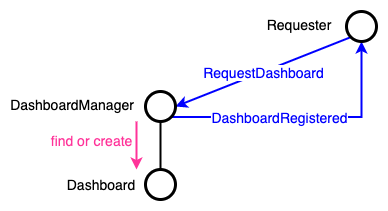

The diagram above was exported from draw.io. Its source (the exported page's mxGraphModel, read from the mxfile embedded in the PNG):
<mxGraphModel dx="1426" dy="771" grid="1" gridSize="10" guides="1" tooltips="1" connect="1" arrows="1" fold="1" page="1" pageScale="1" pageWidth="827" pageHeight="1169" math="0" shadow="0">
  <root>
    <mxCell id="0" />
    <mxCell id="1" parent="0" />
    <mxCell id="2" value="&lt;font style=&quot;font-size: 14px&quot;&gt;DashboardManager&lt;/font&gt;" style="text;html=1;strokeColor=none;fillColor=none;align=center;verticalAlign=middle;whiteSpace=wrap;rounded=0;" vertex="1" parent="1">
      <mxGeometry x="78" y="143" width="40" height="20" as="geometry" />
    </mxCell>
    <mxCell id="3" value="&lt;font style=&quot;font-size: 14px&quot;&gt;Dashboard&lt;br&gt;&lt;/font&gt;" style="text;html=1;strokeColor=none;fillColor=none;align=center;verticalAlign=middle;whiteSpace=wrap;rounded=0;" vertex="1" parent="1">
      <mxGeometry x="107" y="223" width="40" height="20" as="geometry" />
    </mxCell>
    <mxCell id="4" value="" style="endArrow=none;html=1;strokeWidth=2;entryX=0.5;entryY=1;entryDx=0;entryDy=0;exitX=0.5;exitY=0;exitDx=0;exitDy=0;" edge="1" source="14" target="13" parent="1">
      <mxGeometry width="50" height="50" relative="1" as="geometry">
        <mxPoint x="177" y="380" as="sourcePoint" />
        <mxPoint x="227" y="330" as="targetPoint" />
      </mxGeometry>
    </mxCell>
    <mxCell id="5" value="" style="endArrow=classic;html=1;strokeColor=#0000FF;strokeWidth=2;exitX=0;exitY=1;exitDx=0;exitDy=0;entryX=1;entryY=0.5;entryDx=0;entryDy=0;" edge="1" source="12" target="13" parent="1">
      <mxGeometry relative="1" as="geometry">
        <mxPoint x="201" y="450" as="sourcePoint" />
        <mxPoint x="467" y="450" as="targetPoint" />
      </mxGeometry>
    </mxCell>
    <mxCell id="6" value="&lt;font style=&quot;font-size: 14px&quot; color=&quot;#0000ff&quot;&gt;RequestDashboard&lt;/font&gt;" style="edgeLabel;resizable=0;html=1;align=center;verticalAlign=middle;spacingLeft=0;" connectable="0" vertex="1" parent="5">
      <mxGeometry relative="1" as="geometry" />
    </mxCell>
    <mxCell id="7" value="" style="endArrow=classic;html=1;strokeColor=#0000FF;strokeWidth=2;entryX=0.5;entryY=1;entryDx=0;entryDy=0;edgeStyle=orthogonalEdgeStyle;exitX=1;exitY=1;exitDx=0;exitDy=0;rounded=0;" edge="1" source="13" target="12" parent="1">
      <mxGeometry relative="1" as="geometry">
        <mxPoint x="387" y="235" as="sourcePoint" />
        <mxPoint x="247" y="340" as="targetPoint" />
      </mxGeometry>
    </mxCell>
    <mxCell id="8" value="&lt;font style=&quot;font-size: 14px&quot; color=&quot;#0000ff&quot;&gt;DashboardRegistered&lt;/font&gt;" style="edgeLabel;resizable=0;html=1;align=center;verticalAlign=middle;spacingBottom=0;spacingRight=50;" connectable="0" vertex="1" parent="7">
      <mxGeometry relative="1" as="geometry" />
    </mxCell>
    <mxCell id="9" value="&lt;font style=&quot;font-size: 14px&quot;&gt;Requester&lt;/font&gt;" style="text;html=1;strokeColor=none;fillColor=none;align=center;verticalAlign=middle;whiteSpace=wrap;rounded=0;" vertex="1" parent="1">
      <mxGeometry x="305" y="63" width="40" height="20" as="geometry" />
    </mxCell>
    <mxCell id="10" value="" style="endArrow=classic;html=1;strokeWidth=2;strokeColor=#FF3399;" edge="1" parent="1">
      <mxGeometry relative="1" as="geometry">
        <mxPoint x="162" y="170" as="sourcePoint" />
        <mxPoint x="162" y="218" as="targetPoint" />
      </mxGeometry>
    </mxCell>
    <mxCell id="11" value="&lt;font color=&quot;#ff3399&quot;&gt;&lt;span style=&quot;font-size: 14px&quot;&gt;find or create&lt;/span&gt;&lt;/font&gt;" style="edgeLabel;resizable=0;html=1;align=center;verticalAlign=middle;spacingLeft=0;spacingRight=92;spacingBottom=12;" connectable="0" vertex="1" parent="10">
      <mxGeometry relative="1" as="geometry" />
    </mxCell>
    <mxCell id="12" value="" style="ellipse;whiteSpace=wrap;html=1;aspect=fixed;strokeWidth=3;" vertex="1" parent="1">
      <mxGeometry x="372" y="60" width="30" height="30" as="geometry" />
    </mxCell>
    <mxCell id="13" value="" style="ellipse;whiteSpace=wrap;html=1;aspect=fixed;strokeWidth=3;" vertex="1" parent="1">
      <mxGeometry x="171" y="140" width="30" height="30" as="geometry" />
    </mxCell>
    <mxCell id="14" value="" style="ellipse;whiteSpace=wrap;html=1;aspect=fixed;strokeWidth=3;" vertex="1" parent="1">
      <mxGeometry x="171" y="218" width="30" height="30" as="geometry" />
    </mxCell>
  </root>
</mxGraphModel>